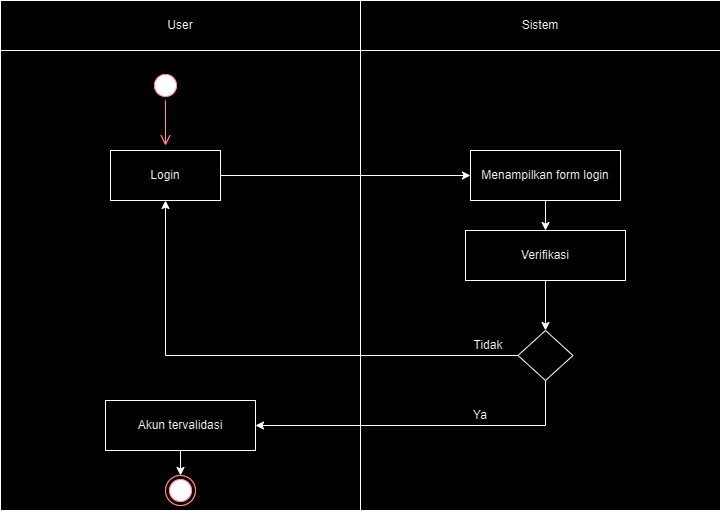

The diagram above was exported from draw.io. Its source (the exported page's mxGraphModel, read from the mxfile embedded in the PNG):
<mxGraphModel dx="872" dy="473" grid="1" gridSize="10" guides="1" tooltips="1" connect="1" arrows="1" fold="1" page="1" pageScale="1" pageWidth="827" pageHeight="1169" math="0" shadow="0">
  <root>
    <mxCell id="0" />
    <mxCell id="1" parent="0" />
    <mxCell id="nUZ9ptJQBu0jRtG_-H63-1" value="" style="rounded=0;whiteSpace=wrap;html=1;" vertex="1" parent="1">
      <mxGeometry x="120" y="80" width="360" height="510" as="geometry" />
    </mxCell>
    <mxCell id="nUZ9ptJQBu0jRtG_-H63-2" value="" style="rounded=0;whiteSpace=wrap;html=1;" vertex="1" parent="1">
      <mxGeometry x="480" y="80" width="360" height="510" as="geometry" />
    </mxCell>
    <mxCell id="nUZ9ptJQBu0jRtG_-H63-3" value="User" style="rounded=0;whiteSpace=wrap;html=1;" vertex="1" parent="1">
      <mxGeometry x="120" y="80" width="360" height="50" as="geometry" />
    </mxCell>
    <mxCell id="nUZ9ptJQBu0jRtG_-H63-4" value="Sistem" style="rounded=0;whiteSpace=wrap;html=1;" vertex="1" parent="1">
      <mxGeometry x="480" y="80" width="360" height="50" as="geometry" />
    </mxCell>
    <mxCell id="nUZ9ptJQBu0jRtG_-H63-5" value="" style="ellipse;html=1;shape=startState;fillColor=#000000;strokeColor=#ff0000;" vertex="1" parent="1">
      <mxGeometry x="270" y="150" width="30" height="30" as="geometry" />
    </mxCell>
    <mxCell id="nUZ9ptJQBu0jRtG_-H63-6" value="" style="edgeStyle=orthogonalEdgeStyle;html=1;verticalAlign=bottom;endArrow=open;endSize=8;strokeColor=#ff0000;rounded=0;" edge="1" parent="1" source="nUZ9ptJQBu0jRtG_-H63-5">
      <mxGeometry relative="1" as="geometry">
        <mxPoint x="285" y="225" as="targetPoint" />
        <Array as="points">
          <mxPoint x="285" y="225" />
          <mxPoint x="286" y="270" />
        </Array>
      </mxGeometry>
    </mxCell>
    <mxCell id="nUZ9ptJQBu0jRtG_-H63-7" value="Login" style="html=1;whiteSpace=wrap;" vertex="1" parent="1">
      <mxGeometry x="230" y="230" width="110" height="50" as="geometry" />
    </mxCell>
    <mxCell id="nUZ9ptJQBu0jRtG_-H63-8" value="Menampilkan form login" style="html=1;whiteSpace=wrap;" vertex="1" parent="1">
      <mxGeometry x="590" y="230" width="150" height="50" as="geometry" />
    </mxCell>
    <mxCell id="nUZ9ptJQBu0jRtG_-H63-9" value="" style="endArrow=classic;html=1;rounded=0;entryX=0;entryY=0.5;entryDx=0;entryDy=0;exitX=1;exitY=0.5;exitDx=0;exitDy=0;" edge="1" parent="1" source="nUZ9ptJQBu0jRtG_-H63-7" target="nUZ9ptJQBu0jRtG_-H63-8">
      <mxGeometry width="50" height="50" relative="1" as="geometry">
        <mxPoint x="360" y="280" as="sourcePoint" />
        <mxPoint x="410" y="230" as="targetPoint" />
      </mxGeometry>
    </mxCell>
    <mxCell id="nUZ9ptJQBu0jRtG_-H63-10" value="Verifikasi" style="html=1;whiteSpace=wrap;" vertex="1" parent="1">
      <mxGeometry x="585" y="310" width="160" height="50" as="geometry" />
    </mxCell>
    <mxCell id="nUZ9ptJQBu0jRtG_-H63-11" value="" style="endArrow=classic;html=1;rounded=0;entryX=0.5;entryY=0;entryDx=0;entryDy=0;exitX=0.5;exitY=1;exitDx=0;exitDy=0;" edge="1" parent="1" source="nUZ9ptJQBu0jRtG_-H63-8" target="nUZ9ptJQBu0jRtG_-H63-10">
      <mxGeometry width="50" height="50" relative="1" as="geometry">
        <mxPoint x="350" y="265" as="sourcePoint" />
        <mxPoint x="600" y="265" as="targetPoint" />
      </mxGeometry>
    </mxCell>
    <mxCell id="nUZ9ptJQBu0jRtG_-H63-12" value="" style="endArrow=classic;html=1;rounded=0;entryX=0.5;entryY=0;entryDx=0;entryDy=0;exitX=0.5;exitY=1;exitDx=0;exitDy=0;" edge="1" parent="1" source="nUZ9ptJQBu0jRtG_-H63-10" target="nUZ9ptJQBu0jRtG_-H63-15">
      <mxGeometry width="50" height="50" relative="1" as="geometry">
        <mxPoint x="675" y="290" as="sourcePoint" />
        <mxPoint x="675" y="390" as="targetPoint" />
        <Array as="points" />
      </mxGeometry>
    </mxCell>
    <mxCell id="nUZ9ptJQBu0jRtG_-H63-13" value="" style="ellipse;html=1;shape=endState;fillColor=#000000;strokeColor=#ff0000;" vertex="1" parent="1">
      <mxGeometry x="285" y="555" width="30" height="30" as="geometry" />
    </mxCell>
    <mxCell id="nUZ9ptJQBu0jRtG_-H63-14" value="" style="endArrow=classic;html=1;rounded=0;entryX=0.5;entryY=0;entryDx=0;entryDy=0;" edge="1" parent="1" source="nUZ9ptJQBu0jRtG_-H63-18" target="nUZ9ptJQBu0jRtG_-H63-13">
      <mxGeometry width="50" height="50" relative="1" as="geometry">
        <mxPoint x="295" y="490" as="sourcePoint" />
        <mxPoint x="600" y="265" as="targetPoint" />
      </mxGeometry>
    </mxCell>
    <mxCell id="nUZ9ptJQBu0jRtG_-H63-15" value="" style="rhombus;" vertex="1" parent="1">
      <mxGeometry x="637.5" y="410" width="55" height="50" as="geometry" />
    </mxCell>
    <mxCell id="nUZ9ptJQBu0jRtG_-H63-16" value="" style="endArrow=classic;html=1;rounded=0;entryX=0.5;entryY=1;entryDx=0;entryDy=0;exitX=0;exitY=0.5;exitDx=0;exitDy=0;" edge="1" parent="1" source="nUZ9ptJQBu0jRtG_-H63-15" target="nUZ9ptJQBu0jRtG_-H63-7">
      <mxGeometry width="50" height="50" relative="1" as="geometry">
        <mxPoint x="675" y="370" as="sourcePoint" />
        <mxPoint x="675" y="410" as="targetPoint" />
        <Array as="points">
          <mxPoint x="285" y="435" />
        </Array>
      </mxGeometry>
    </mxCell>
    <mxCell id="nUZ9ptJQBu0jRtG_-H63-17" value="" style="endArrow=classic;html=1;rounded=0;entryX=0.5;entryY=0;entryDx=0;entryDy=0;" edge="1" parent="1" target="nUZ9ptJQBu0jRtG_-H63-18">
      <mxGeometry width="50" height="50" relative="1" as="geometry">
        <mxPoint x="295" y="490" as="sourcePoint" />
        <mxPoint x="295" y="530" as="targetPoint" />
      </mxGeometry>
    </mxCell>
    <mxCell id="nUZ9ptJQBu0jRtG_-H63-18" value="Akun tervalidasi" style="html=1;whiteSpace=wrap;" vertex="1" parent="1">
      <mxGeometry x="225" y="480" width="150" height="50" as="geometry" />
    </mxCell>
    <mxCell id="nUZ9ptJQBu0jRtG_-H63-19" value="" style="endArrow=classic;html=1;rounded=0;entryX=1;entryY=0.5;entryDx=0;entryDy=0;exitX=0.5;exitY=1;exitDx=0;exitDy=0;" edge="1" parent="1" source="nUZ9ptJQBu0jRtG_-H63-15" target="nUZ9ptJQBu0jRtG_-H63-18">
      <mxGeometry width="50" height="50" relative="1" as="geometry">
        <mxPoint x="675" y="370" as="sourcePoint" />
        <mxPoint x="675" y="420" as="targetPoint" />
        <Array as="points">
          <mxPoint x="665" y="505" />
        </Array>
      </mxGeometry>
    </mxCell>
    <mxCell id="nUZ9ptJQBu0jRtG_-H63-20" value="Ya" style="text;html=1;align=center;verticalAlign=middle;whiteSpace=wrap;rounded=0;" vertex="1" parent="1">
      <mxGeometry x="570" y="480" width="60" height="30" as="geometry" />
    </mxCell>
    <mxCell id="nUZ9ptJQBu0jRtG_-H63-21" value="Tidak" style="text;html=1;align=center;verticalAlign=middle;whiteSpace=wrap;rounded=0;" vertex="1" parent="1">
      <mxGeometry x="577.5" y="410" width="60" height="30" as="geometry" />
    </mxCell>
  </root>
</mxGraphModel>